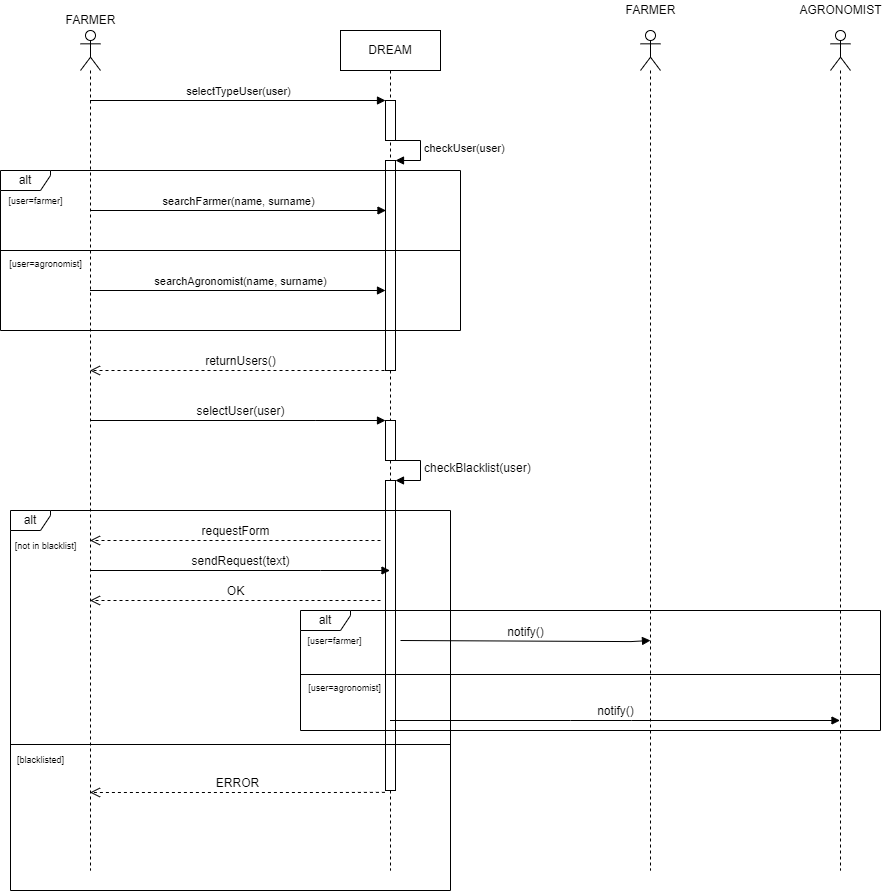

The diagram above was exported from draw.io. Its source (the exported page's mxGraphModel, read from the mxfile embedded in the PNG):
<mxGraphModel dx="1038" dy="489" grid="1" gridSize="10" guides="1" tooltips="1" connect="1" arrows="1" fold="1" page="1" pageScale="1" pageWidth="827" pageHeight="1169" math="0" shadow="0">
  <root>
    <mxCell id="0" />
    <mxCell id="1" parent="0" />
    <mxCell id="U1lcSIlomgu8G_gOkK3y-1" value="" style="shape=umlLifeline;participant=umlActor;perimeter=lifelinePerimeter;whiteSpace=wrap;html=1;container=1;collapsible=0;recursiveResize=0;verticalAlign=top;spacingTop=36;outlineConnect=0;" parent="1" vertex="1">
      <mxGeometry x="140" y="80" width="20" height="840" as="geometry" />
    </mxCell>
    <mxCell id="U1lcSIlomgu8G_gOkK3y-2" value="DREAM" style="shape=umlLifeline;perimeter=lifelinePerimeter;whiteSpace=wrap;html=1;container=1;collapsible=0;recursiveResize=0;outlineConnect=0;" parent="1" vertex="1">
      <mxGeometry x="400" y="80" width="100" height="840" as="geometry" />
    </mxCell>
    <mxCell id="U1lcSIlomgu8G_gOkK3y-4" value="" style="html=1;points=[];perimeter=orthogonalPerimeter;" parent="U1lcSIlomgu8G_gOkK3y-2" vertex="1">
      <mxGeometry x="45" y="70" width="10" height="40" as="geometry" />
    </mxCell>
    <mxCell id="U1lcSIlomgu8G_gOkK3y-7" value="" style="html=1;points=[];perimeter=orthogonalPerimeter;" parent="U1lcSIlomgu8G_gOkK3y-2" vertex="1">
      <mxGeometry x="45" y="130" width="10" height="210" as="geometry" />
    </mxCell>
    <mxCell id="U1lcSIlomgu8G_gOkK3y-8" value="checkUser(user)" style="edgeStyle=orthogonalEdgeStyle;html=1;align=left;spacingLeft=2;endArrow=block;rounded=0;entryX=1;entryY=0;" parent="U1lcSIlomgu8G_gOkK3y-2" target="U1lcSIlomgu8G_gOkK3y-7" edge="1">
      <mxGeometry relative="1" as="geometry">
        <mxPoint x="50" y="110" as="sourcePoint" />
        <Array as="points">
          <mxPoint x="80" y="110" />
        </Array>
      </mxGeometry>
    </mxCell>
    <mxCell id="U1lcSIlomgu8G_gOkK3y-12" value="searchAgronomist(name, surname)" style="html=1;verticalAlign=bottom;endArrow=block;entryX=0;entryY=0;rounded=0;" parent="U1lcSIlomgu8G_gOkK3y-2" edge="1">
      <mxGeometry x="0.0152" relative="1" as="geometry">
        <mxPoint x="-250.5" y="260" as="sourcePoint" />
        <mxPoint x="45" y="260" as="targetPoint" />
        <mxPoint as="offset" />
      </mxGeometry>
    </mxCell>
    <mxCell id="U1lcSIlomgu8G_gOkK3y-20" value="" style="html=1;points=[];perimeter=orthogonalPerimeter;fontSize=12;" parent="U1lcSIlomgu8G_gOkK3y-2" vertex="1">
      <mxGeometry x="45" y="390" width="10" height="40" as="geometry" />
    </mxCell>
    <mxCell id="U1lcSIlomgu8G_gOkK3y-21" value="selectUser(user)" style="html=1;verticalAlign=bottom;endArrow=block;entryX=0;entryY=0;rounded=0;fontSize=12;" parent="U1lcSIlomgu8G_gOkK3y-2" target="U1lcSIlomgu8G_gOkK3y-20" edge="1">
      <mxGeometry x="0.4423" relative="1" as="geometry">
        <mxPoint x="-25" y="390" as="sourcePoint" />
        <Array as="points">
          <mxPoint x="-250" y="390" />
          <mxPoint x="-25" y="390" />
        </Array>
        <mxPoint as="offset" />
      </mxGeometry>
    </mxCell>
    <mxCell id="U1lcSIlomgu8G_gOkK3y-24" value="" style="html=1;points=[];perimeter=orthogonalPerimeter;fontSize=12;" parent="U1lcSIlomgu8G_gOkK3y-2" vertex="1">
      <mxGeometry x="45" y="450" width="10" height="310" as="geometry" />
    </mxCell>
    <mxCell id="U1lcSIlomgu8G_gOkK3y-25" value="checkBlacklist(user)" style="edgeStyle=orthogonalEdgeStyle;html=1;align=left;spacingLeft=2;endArrow=block;rounded=0;entryX=1;entryY=0;fontSize=12;" parent="U1lcSIlomgu8G_gOkK3y-2" target="U1lcSIlomgu8G_gOkK3y-24" edge="1">
      <mxGeometry relative="1" as="geometry">
        <mxPoint x="50" y="430" as="sourcePoint" />
        <Array as="points">
          <mxPoint x="80" y="430" />
        </Array>
      </mxGeometry>
    </mxCell>
    <mxCell id="U1lcSIlomgu8G_gOkK3y-3" value="FARMER" style="text;html=1;align=center;verticalAlign=middle;resizable=0;points=[];autosize=1;strokeColor=none;fillColor=none;" parent="1" vertex="1">
      <mxGeometry x="115" y="60" width="70" height="20" as="geometry" />
    </mxCell>
    <mxCell id="U1lcSIlomgu8G_gOkK3y-5" value="selectTypeUser(user)" style="html=1;verticalAlign=bottom;endArrow=block;entryX=0;entryY=0;rounded=0;" parent="1" source="U1lcSIlomgu8G_gOkK3y-1" target="U1lcSIlomgu8G_gOkK3y-4" edge="1">
      <mxGeometry relative="1" as="geometry">
        <mxPoint x="370" y="150" as="sourcePoint" />
      </mxGeometry>
    </mxCell>
    <mxCell id="U1lcSIlomgu8G_gOkK3y-11" value="searchFarmer(name, surname)" style="html=1;verticalAlign=bottom;endArrow=block;entryX=0;entryY=0;rounded=0;" parent="1" edge="1">
      <mxGeometry relative="1" as="geometry">
        <mxPoint x="150" y="260" as="sourcePoint" />
        <mxPoint x="445.5" y="260" as="targetPoint" />
      </mxGeometry>
    </mxCell>
    <mxCell id="U1lcSIlomgu8G_gOkK3y-13" value="alt" style="shape=umlFrame;whiteSpace=wrap;html=1;width=50;height=20;" parent="1" vertex="1">
      <mxGeometry x="60" y="220" width="460" height="160" as="geometry" />
    </mxCell>
    <mxCell id="U1lcSIlomgu8G_gOkK3y-16" value="&lt;font style=&quot;font-size: 9px&quot;&gt;[user=farmer]&lt;/font&gt;" style="text;html=1;align=center;verticalAlign=middle;resizable=0;points=[];autosize=1;strokeColor=none;fillColor=none;" parent="1" vertex="1">
      <mxGeometry x="60" y="240" width="70" height="20" as="geometry" />
    </mxCell>
    <mxCell id="U1lcSIlomgu8G_gOkK3y-17" value="[user=agronomist]" style="text;html=1;align=center;verticalAlign=middle;resizable=0;points=[];autosize=1;strokeColor=none;fillColor=none;fontSize=9;" parent="1" vertex="1">
      <mxGeometry x="60" y="304" width="90" height="20" as="geometry" />
    </mxCell>
    <mxCell id="U1lcSIlomgu8G_gOkK3y-18" value="" style="line;strokeWidth=1;fillColor=none;align=left;verticalAlign=middle;spacingTop=-1;spacingLeft=3;spacingRight=3;rotatable=0;labelPosition=right;points=[];portConstraint=eastwest;fontSize=9;" parent="1" vertex="1">
      <mxGeometry x="60" y="296" width="460" height="8" as="geometry" />
    </mxCell>
    <mxCell id="U1lcSIlomgu8G_gOkK3y-19" value="&lt;span style=&quot;font-size: 12px&quot;&gt;returnUsers()&lt;/span&gt;" style="html=1;verticalAlign=bottom;endArrow=open;dashed=1;endSize=8;rounded=0;fontSize=9;" parent="1" target="U1lcSIlomgu8G_gOkK3y-1" edge="1">
      <mxGeometry relative="1" as="geometry">
        <mxPoint x="450" y="420" as="sourcePoint" />
        <mxPoint x="370" y="420" as="targetPoint" />
      </mxGeometry>
    </mxCell>
    <mxCell id="U1lcSIlomgu8G_gOkK3y-22" value="requestForm" style="html=1;verticalAlign=bottom;endArrow=open;dashed=1;endSize=8;rounded=0;fontSize=12;" parent="1" target="U1lcSIlomgu8G_gOkK3y-1" edge="1">
      <mxGeometry relative="1" as="geometry">
        <mxPoint x="375" y="546" as="targetPoint" />
        <mxPoint x="440" y="590" as="sourcePoint" />
        <Array as="points">
          <mxPoint x="380" y="590" />
          <mxPoint x="290" y="590" />
        </Array>
      </mxGeometry>
    </mxCell>
    <mxCell id="U1lcSIlomgu8G_gOkK3y-28" value="alt" style="shape=umlFrame;whiteSpace=wrap;html=1;fontSize=12;width=40;height=20;" parent="1" vertex="1">
      <mxGeometry x="70" y="560" width="440" height="380" as="geometry" />
    </mxCell>
    <mxCell id="U1lcSIlomgu8G_gOkK3y-29" value="&lt;font style=&quot;font-size: 9px&quot;&gt;[not in blacklist]&lt;/font&gt;" style="text;html=1;align=center;verticalAlign=middle;resizable=0;points=[];autosize=1;strokeColor=none;fillColor=none;fontSize=12;" parent="1" vertex="1">
      <mxGeometry x="65" y="585" width="80" height="20" as="geometry" />
    </mxCell>
    <mxCell id="U1lcSIlomgu8G_gOkK3y-30" value="[blacklisted]" style="text;html=1;align=center;verticalAlign=middle;resizable=0;points=[];autosize=1;strokeColor=none;fillColor=none;fontSize=9;" parent="1" vertex="1">
      <mxGeometry x="70" y="800" width="60" height="20" as="geometry" />
    </mxCell>
    <mxCell id="U1lcSIlomgu8G_gOkK3y-31" value="" style="line;strokeWidth=1;fillColor=none;align=left;verticalAlign=middle;spacingTop=-1;spacingLeft=3;spacingRight=3;rotatable=0;labelPosition=right;points=[];portConstraint=eastwest;fontSize=9;" parent="1" vertex="1">
      <mxGeometry x="70" y="790" width="440" height="8" as="geometry" />
    </mxCell>
    <mxCell id="U1lcSIlomgu8G_gOkK3y-35" value="&lt;font style=&quot;font-size: 12px&quot;&gt;OK&lt;/font&gt;" style="html=1;verticalAlign=bottom;endArrow=open;dashed=1;endSize=8;rounded=0;fontSize=9;" parent="1" target="U1lcSIlomgu8G_gOkK3y-1" edge="1">
      <mxGeometry relative="1" as="geometry">
        <mxPoint x="375" y="806" as="targetPoint" />
        <mxPoint x="440" y="650" as="sourcePoint" />
        <Array as="points">
          <mxPoint x="350" y="650" />
        </Array>
      </mxGeometry>
    </mxCell>
    <mxCell id="U1lcSIlomgu8G_gOkK3y-34" value="&lt;font style=&quot;font-size: 12px&quot;&gt;sendRequest(text)&lt;/font&gt;" style="html=1;verticalAlign=bottom;endArrow=block;rounded=0;fontSize=9;" parent="1" source="U1lcSIlomgu8G_gOkK3y-1" target="U1lcSIlomgu8G_gOkK3y-2" edge="1">
      <mxGeometry relative="1" as="geometry">
        <mxPoint x="375" y="730" as="sourcePoint" />
        <mxPoint x="440" y="620" as="targetPoint" />
        <Array as="points">
          <mxPoint x="380" y="620" />
        </Array>
      </mxGeometry>
    </mxCell>
    <mxCell id="U1lcSIlomgu8G_gOkK3y-26" value="ERROR" style="html=1;verticalAlign=bottom;endArrow=open;dashed=1;endSize=8;rounded=0;fontSize=12;exitX=-0.06;exitY=1.006;exitDx=0;exitDy=0;exitPerimeter=0;" parent="1" source="U1lcSIlomgu8G_gOkK3y-24" target="U1lcSIlomgu8G_gOkK3y-1" edge="1">
      <mxGeometry relative="1" as="geometry">
        <mxPoint x="445" y="650" as="sourcePoint" />
        <mxPoint x="365" y="650" as="targetPoint" />
        <Array as="points">
          <mxPoint x="390" y="842" />
        </Array>
      </mxGeometry>
    </mxCell>
    <mxCell id="ThwBz6_DSMeJItv0gRHR-2" value="" style="shape=umlLifeline;participant=umlActor;perimeter=lifelinePerimeter;whiteSpace=wrap;html=1;container=1;collapsible=0;recursiveResize=0;verticalAlign=top;spacingTop=36;outlineConnect=0;" parent="1" vertex="1">
      <mxGeometry x="700" y="80" width="20" height="840" as="geometry" />
    </mxCell>
    <mxCell id="ThwBz6_DSMeJItv0gRHR-3" value="FARMER" style="text;html=1;align=center;verticalAlign=middle;resizable=0;points=[];autosize=1;strokeColor=none;fillColor=none;" parent="1" vertex="1">
      <mxGeometry x="675" y="50" width="70" height="20" as="geometry" />
    </mxCell>
    <mxCell id="ThwBz6_DSMeJItv0gRHR-4" value="&lt;span style=&quot;font-size: 12px&quot;&gt;notify()&lt;/span&gt;" style="html=1;verticalAlign=bottom;endArrow=block;rounded=0;fontSize=9;" parent="1" edge="1">
      <mxGeometry relative="1" as="geometry">
        <mxPoint x="460" y="690" as="sourcePoint" />
        <mxPoint x="710" y="690" as="targetPoint" />
        <Array as="points">
          <mxPoint x="690.5" y="691.08" />
        </Array>
      </mxGeometry>
    </mxCell>
    <mxCell id="ThwBz6_DSMeJItv0gRHR-6" value="&lt;span style=&quot;font-size: 12px&quot;&gt;notify()&lt;/span&gt;" style="html=1;verticalAlign=bottom;endArrow=block;rounded=0;fontSize=9;" parent="1" source="U1lcSIlomgu8G_gOkK3y-2" target="ThwBz6_DSMeJItv0gRHR-7" edge="1">
      <mxGeometry relative="1" as="geometry">
        <mxPoint x="460" y="720" as="sourcePoint" />
        <mxPoint x="710" y="720" as="targetPoint" />
        <Array as="points">
          <mxPoint x="630" y="770" />
          <mxPoint x="691" y="770" />
        </Array>
      </mxGeometry>
    </mxCell>
    <mxCell id="ThwBz6_DSMeJItv0gRHR-7" value="" style="shape=umlLifeline;participant=umlActor;perimeter=lifelinePerimeter;whiteSpace=wrap;html=1;container=1;collapsible=0;recursiveResize=0;verticalAlign=top;spacingTop=36;outlineConnect=0;" parent="1" vertex="1">
      <mxGeometry x="890" y="80" width="20" height="840" as="geometry" />
    </mxCell>
    <mxCell id="ThwBz6_DSMeJItv0gRHR-8" value="AGRONOMIST" style="text;html=1;align=center;verticalAlign=middle;resizable=0;points=[];autosize=1;strokeColor=none;fillColor=none;" parent="1" vertex="1">
      <mxGeometry x="850" y="50" width="100" height="20" as="geometry" />
    </mxCell>
    <mxCell id="ThwBz6_DSMeJItv0gRHR-9" value="alt" style="shape=umlFrame;whiteSpace=wrap;html=1;width=50;height=20;" parent="1" vertex="1">
      <mxGeometry x="360" y="660" width="580" height="120" as="geometry" />
    </mxCell>
    <mxCell id="ThwBz6_DSMeJItv0gRHR-10" value="" style="line;strokeWidth=1;fillColor=none;align=left;verticalAlign=middle;spacingTop=-1;spacingLeft=3;spacingRight=3;rotatable=0;labelPosition=right;points=[];portConstraint=eastwest;" parent="1" vertex="1">
      <mxGeometry x="360" y="720" width="580" height="8" as="geometry" />
    </mxCell>
    <mxCell id="ThwBz6_DSMeJItv0gRHR-11" value="&lt;font style=&quot;font-size: 9px&quot;&gt;[user=farmer]&lt;/font&gt;" style="text;html=1;align=center;verticalAlign=middle;resizable=0;points=[];autosize=1;strokeColor=none;fillColor=none;" parent="1" vertex="1">
      <mxGeometry x="359" y="680" width="70" height="20" as="geometry" />
    </mxCell>
    <mxCell id="ThwBz6_DSMeJItv0gRHR-12" value="[user=agronomist]" style="text;html=1;align=center;verticalAlign=middle;resizable=0;points=[];autosize=1;strokeColor=none;fillColor=none;fontSize=9;" parent="1" vertex="1">
      <mxGeometry x="359" y="728" width="90" height="20" as="geometry" />
    </mxCell>
  </root>
</mxGraphModel>